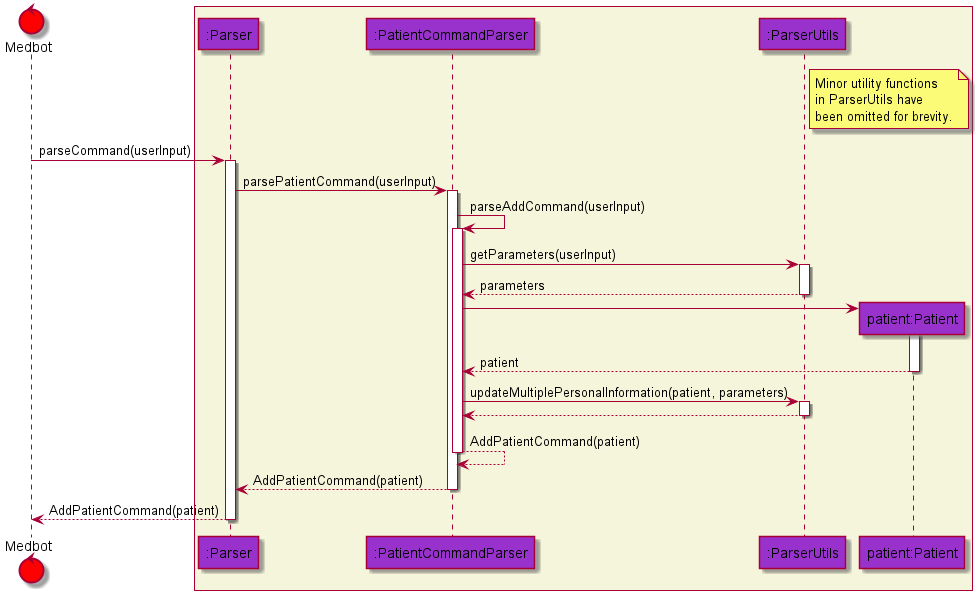

The diagram above was rendered by PlantUML. Its source (embedded in the PNG):
@startuml
'https://plantuml.com/sequence-diagram

control Medbot as X #red
box #beige
participant ":Parser" as A #DarkOrchid
participant ":PatientCommandParser" as B #DarkOrchid
participant ":ParserUtils" as C #DarkOrchid
participant "patient:Patient" as D #DarkOrchid
end box

note right of C: Minor utility functions\nin ParserUtils have\nbeen omitted for brevity.

X -> A : parseCommand(userInput)
activate A
A -> B : parsePatientCommand(userInput)
activate B
B -> B : parseAddCommand(userInput)
activate B
B -> C : getParameters(userInput)
activate C
return parameters
create D
B -> D
activate D
return patient
B -> C : updateMultiplePersonalInformation(patient, parameters)
activate C
return
return AddPatientCommand(patient)
return AddPatientCommand(patient)
return AddPatientCommand(patient)



@enduml